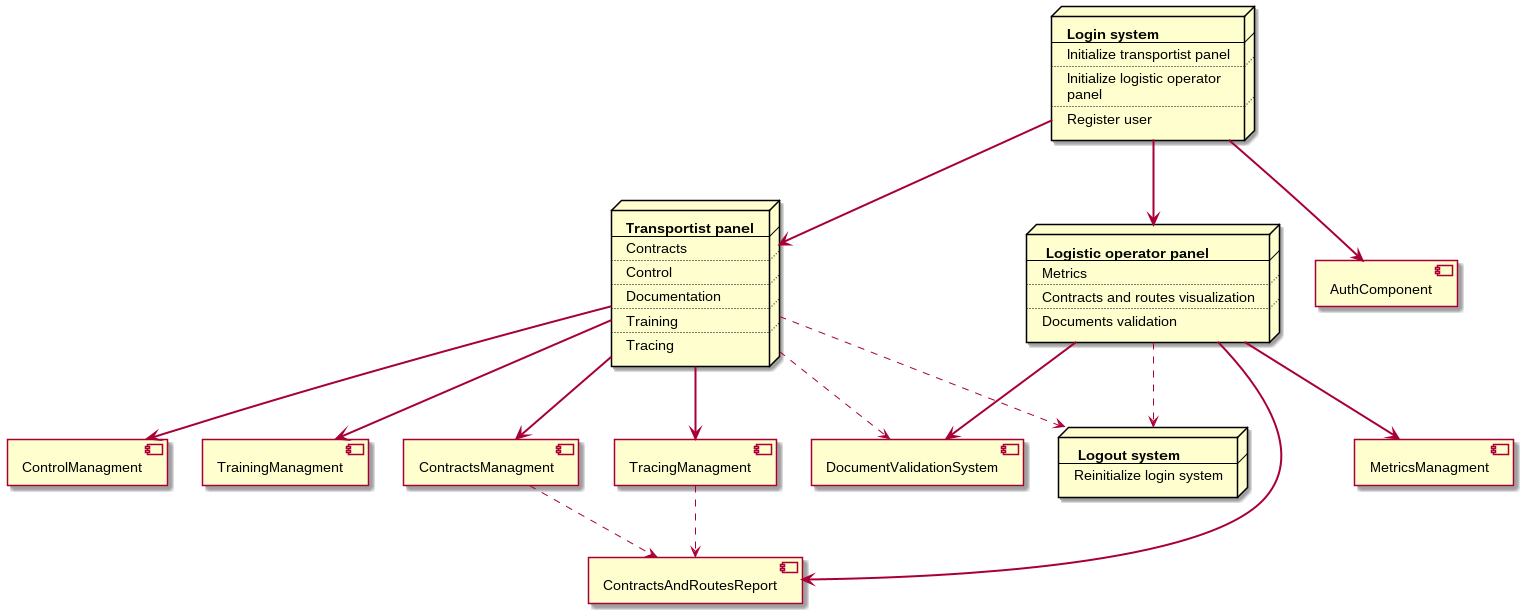

The diagram above was rendered by PlantUML. Its source (embedded in the PNG):
@startuml deployment
    component ControlManagment
    component ContractsManagment
    component ContractsAndRoutesReport
    component DocumentValidationSystem
    component MetricsManagment
    component TrainingManagment
    component TracingManagment
    component AuthComponent

    node LoginSystem [
        <b>Login system
        ----
        Initialize transportist panel
        ....
        Initialize logistic operator
        panel
        ....
        Register user       
    ]

    node TransportistPanel [
        <b>Transportist panel
        ----
        Contracts
        ....
        Control
        ....
        Documentation
        ....
        Training
        ....
        Tracing
    ]

    node LogisticOperatorPanel [
        <b> Logistic operator panel
        ----
        Metrics
        ....
        Contracts and routes visualization
        ....
        Documents validation
    ]

    node LogoutSystem [
        <b> Logout system
        ----
        Reinitialize login system
    ]

    ContractsManagment -[dashed]-> ContractsAndRoutesReport

    LoginSystem -[bold]-> AuthComponent
    LoginSystem -[bold]-> TransportistPanel
    LoginSystem  -[bold]-> LogisticOperatorPanel

    LogisticOperatorPanel -[dashed]-> LogoutSystem
    LogisticOperatorPanel -[bold]-> ContractsAndRoutesReport
    LogisticOperatorPanel -[bold]-> DocumentValidationSystem
    LogisticOperatorPanel -[bold]-> MetricsManagment

    TracingManagment -[dashed]-> ContractsAndRoutesReport

    TransportistPanel-[bold]->ControlManagment
    TransportistPanel-[bold]->ContractsManagment
    TransportistPanel-[bold]->TrainingManagment
    TransportistPanel-[bold]->TracingManagment
    TransportistPanel-[dashed]->LogoutSystem
    TransportistPanel-[dashed]->DocumentValidationSystem


@enduml